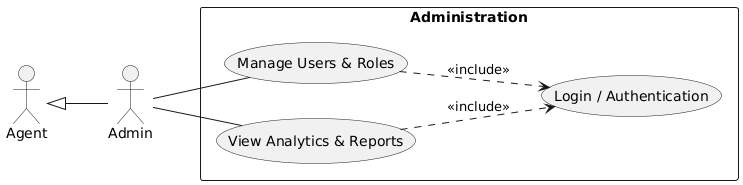

The diagram above was rendered by PlantUML. Its source (embedded in the PNG):
@startuml
left to right direction
skinparam shadowing false

actor "Agent" as Agent
actor "Admin" as Admin

Agent <|-- Admin

rectangle "Administration" {

    usecase "Login / Authentication" as Login
    usecase "Manage Users & Roles" as ManageUsers
    usecase "View Analytics & Reports" as Analytics

    ManageUsers ..> Login : <<include>>
    Analytics ..> Login : <<include>>
}

Admin -- ManageUsers
Admin -- Analytics
@enduml